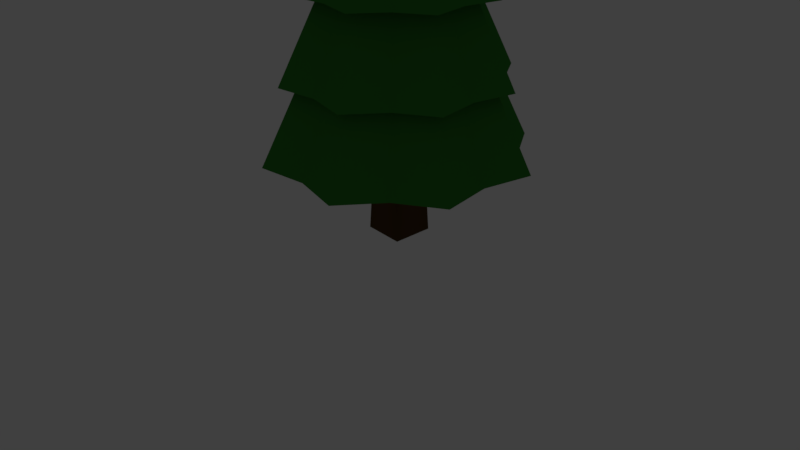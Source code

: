 # Source: trees.blend  (saved by Blender 2.78.4; exported with 4.5.12 LTS)
import bpy
from mathutils import Matrix  # noqa: F401  (used for matrix-valued properties, if any)

bpy.ops.wm.read_factory_settings(use_empty=True)
scene = bpy.context.scene
scene.name = 'trees'

# ---- collections
col_collection_1 = bpy.data.collections.new('Collection 1'); scene.collection.children.link(col_collection_1)
col_collection_1.hide_render = True
col_collection_1.hide_viewport = True
col_collection_2 = bpy.data.collections.new('Collection 2'); scene.collection.children.link(col_collection_2)
col_collection_3 = bpy.data.collections.new('Collection 3'); scene.collection.children.link(col_collection_3)
col_collection_3.hide_render = True
col_collection_3.hide_viewport = True

# ---- materials (node trees are filled in below, after node groups)
mat_tree_trunk_01 = bpy.data.materials.new('tree_trunk_01')
mat_tree_trunk_01.alpha_threshold = 0.0
mat_tree_trunk_01.use_transparent_shadow = False
mat_tree_trunk_01.diffuse_color = (0.09297, 0.05109, 0.01795, 1.0)
mat_tree_trunk_01.roughness = 0.5
mat_tree_trunk_01.specular_intensity = 0.0
mat_tree_leaves_01 = bpy.data.materials.new('tree_leaves_01')
mat_tree_leaves_01.alpha_threshold = 0.0
mat_tree_leaves_01.use_transparent_shadow = False
mat_tree_leaves_01.diffuse_color = (0.03826, 0.2273, 0.0288, 1.0)
mat_tree_leaves_01.roughness = 0.5
mat_tree_leaves_01.specular_intensity = 0.0
mat_tree_leaves_02 = bpy.data.materials.new('tree_leaves_02')
mat_tree_leaves_02.alpha_threshold = 0.0
mat_tree_leaves_02.use_transparent_shadow = False
mat_tree_leaves_02.diffuse_color = (0.03826, 0.2273, 0.0288, 1.0)
mat_tree_leaves_02.roughness = 0.5
mat_tree_leaves_02.specular_intensity = 0.0

# ---- material node trees

# ---- world
world_world = bpy.data.worlds.new('World'); scene.world = world_world
world_world.color = (0.05088, 0.05088, 0.05088)
world_world.use_sun_shadow = False
world_world.sun_shadow_jitter_overblur = 0.0
world_world.cycles.sampling_method = 'MANUAL'

# ---- cameras
cam_camera = bpy.data.cameras.new('Camera')
cam_camera.clip_end = 100.0
cam_camera.lens = 35.0
cam_camera.sensor_width = 32.0
cam_camera.sensor_height = 18.0
cam_camera.ortho_scale = 7.314
cam_camera.dof.focus_distance = 0.0
cam_camera.dof.aperture_fstop = 128.0

# ---- lights
light_lamp = bpy.data.lights.new('Lamp', 'POINT')
light_lamp.transmission_factor = 0.0
light_lamp.cutoff_distance = 30.0
light_lamp.energy = 100.0
light_lamp.shadow_buffer_clip_start = 1.001
light_lamp.shadow_soft_size = 0.1
light_lamp.shadow_maximum_resolution = 0.006
light_lamp.use_absolute_resolution = True

# ---- meshes
me_tree_01_trunk = bpy.data.meshes.new('tree_01_trunk')
me_tree_01_trunk.from_pydata([(-0.2084, -0.2084, -2.233), (0.2084, -0.2084, -2.233), (-0.2084, 0.2084, -2.233), (0.2084, 0.2084, -2.233), (-0.03722, -0.03722, 2.233), (0.03722, -0.03722, 2.233), (-0.03722, 0.03722, 2.233), (0.03722, 0.03722, 2.233), (0.1459, -0.1459, -0.7444), (0.08933, -0.08933, 0.7444), (-0.08933, -0.08933, 0.7444), (-0.1459, -0.1459, -0.7444), (0.1459, 0.1459, -0.7444), (0.08933, 0.08933, 0.7444), (-0.1459, 0.1459, -0.7444), (-0.08933, 0.08933, 0.7444)], [], [(0, 2, 3, 1), (4, 5, 7, 6), (10, 9, 5, 4), (9, 13, 7, 5), (13, 15, 6, 7), (15, 10, 4, 6), (2, 0, 11, 14), (14, 11, 10, 15), (3, 2, 14, 12), (12, 14, 15, 13), (1, 3, 12, 8), (8, 12, 13, 9), (0, 1, 8, 11), (11, 8, 9, 10)])
me_tree_01_trunk.polygons.foreach_set('use_smooth', [True] * 14)
me_tree_01_trunk.materials.append(mat_tree_trunk_01)
me_tree_01_trunk.use_remesh_preserve_volume = False
me_tree_01_trunk.use_remesh_preserve_attributes = False
me_tree_01_trunk.use_mirror_vertex_groups = False
me_tree_01_trunk.update()
me_tree_01_leaves = bpy.data.meshes.new('tree_01_leaves')
me_tree_01_leaves.from_pydata([(0.001568, 0.5671, 1.375), (0.02479, 1.053, 1.056), (8.492e-06, 1.373, 0.5834), (-0.02331, 1.364, -0.5779), (0.004607, 1.051, -1.061), (0.2872, 0.5044, 1.377), (0.4963, 0.8828, 1.01), (0.6855, 1.19, 0.5542), (0.7954, 1.248, -0.02217), (0.7226, 1.166, -0.5792), (0.5686, 0.9015, -1.081), (0.2853, 0.493, -1.376), (-0.002185, 0.007193, 1.493), (0.4458, 0.2846, 1.368), (0.8993, 0.5068, 1.05), (1.208, 0.6475, 0.5985), (1.287, 0.7387, 0.02297), (1.189, 0.6807, -0.5613), (0.8842, 0.5307, -1.049), (0.4929, 0.2945, -1.358), (0.535, -0.01631, 1.387), (1.079, 0.01613, 1.03), (1.377, -0.01904, 0.5783), (1.454, 0.03435, 0.01069), (1.355, -0.03183, -0.5658), (1.007, -0.03061, -1.095), (0.5691, 0.005997, -1.375), (0.5125, -0.3414, 1.337), (0.9351, -0.5347, 1.057), (1.172, -0.6669, 0.6084), (1.305, -0.7537, -0.0003785), (1.184, -0.6707, -0.5537), (0.9798, -0.532, -1.04), (0.4713, -0.2912, -1.393), (0.2227, -0.5215, 1.397), (0.5961, -0.9124, 1.031), (0.6672, -1.223, 0.6002), (0.7456, -1.285, -0.003763), (0.688, -1.192, -0.5614), (0.5398, -0.9306, -1.094), (0.2734, -0.4775, -1.367), (-0.001243, -0.5179, 1.322), (0.04612, -1.092, 1.082), (-0.02442, -1.361, 0.5546), (0.04252, -1.494, 0.003359), (0.04443, -1.374, -0.5424), (-0.01781, -1.05, -1.053), (0.004951, -0.5753, -1.375), (-0.2801, -0.4662, 1.387), (-0.5354, -0.8822, 1.049), (-0.7093, -1.235, 0.5468), (-0.7064, -1.269, -0.01682), (-0.673, -1.197, -0.5747), (-0.5483, -0.9409, -1.07), (-0.2899, -0.4979, -1.381), (-0.5029, -0.2476, 1.384), (-0.9256, -0.5076, 1.07), (-1.202, -0.7463, 0.5644), (-1.301, -0.7314, 0.01077), (-1.147, -0.6585, -0.5854), (-0.9037, -0.523, -1.01), (-0.4906, -0.2886, -1.356), (-0.5838, 0.02009, 1.393), (-1.046, 0.03904, 1.054), (-1.341, -0.02245, 0.5665), (-1.498, 0.01164, 0.009948), (-1.372, -0.01761, -0.5761), (-1.056, -0.04991, -1.043), (-0.5593, 0.002251, -1.377), (-0.494, 0.2695, 1.358), (-0.8478, 0.4985, 1.061), (-1.218, 0.6776, 0.5912), (-1.309, 0.7533, 0.03513), (-1.227, 0.7318, -0.552), (-0.9221, 0.5692, -0.9971), (-0.5071, 0.2835, -1.423), (-0.2817, 0.4953, 1.376), (-0.5032, 0.8815, 1.0), (-0.7155, 1.174, 0.5658), (-0.7463, 1.285, 0.001053), (-0.6932, 1.219, -0.5756), (-0.5258, 0.9118, -1.052), (-0.2616, 0.4441, -1.423), (-0.0151, 1.503, -0.006723), (-0.0334, 0.567, -1.373), (0.004356, -0.002465, -1.476)], [], [(4, 3, 9, 10), (1, 0, 5, 6), (84, 4, 10, 11), (2, 1, 6, 7), (85, 84, 11), (83, 2, 7, 8), (3, 83, 8, 9), (0, 12, 5), (10, 9, 17, 18), (6, 5, 13, 14), (11, 10, 18, 19), (7, 6, 14, 15), (85, 11, 19), (8, 7, 15, 16), (9, 8, 16, 17), (5, 12, 13), (17, 16, 23, 24), (13, 12, 20), (18, 17, 24, 25), (14, 13, 20, 21), (19, 18, 25, 26), (15, 14, 21, 22), (85, 19, 26), (16, 15, 22, 23), (85, 26, 33), (23, 22, 29, 30), (24, 23, 30, 31), (20, 12, 27), (25, 24, 31, 32), (21, 20, 27, 28), (26, 25, 32, 33), (22, 21, 28, 29), (33, 32, 39, 40), (29, 28, 35, 36), (85, 33, 40), (30, 29, 36, 37), (31, 30, 37, 38), (27, 12, 34), (32, 31, 38, 39), (28, 27, 34, 35), (39, 38, 45, 46), (35, 34, 41, 42), (40, 39, 46, 47), (36, 35, 42, 43), (85, 40, 47), (37, 36, 43, 44), (38, 37, 44, 45), (34, 12, 41), (45, 44, 51, 52), (41, 12, 48), (46, 45, 52, 53), (42, 41, 48, 49), (47, 46, 53, 54), (43, 42, 49, 50), (85, 47, 54), (44, 43, 50, 51), (85, 54, 61), (51, 50, 57, 58), (52, 51, 58, 59), (48, 12, 55), (53, 52, 59, 60), (49, 48, 55, 56), (54, 53, 60, 61), (50, 49, 56, 57), (61, 60, 67, 68), (57, 56, 63, 64), (85, 61, 68), (58, 57, 64, 65), (59, 58, 65, 66), (55, 12, 62), (60, 59, 66, 67), (56, 55, 62, 63), (67, 66, 73, 74), (63, 62, 69, 70), (68, 67, 74, 75), (64, 63, 70, 71), (85, 68, 75), (65, 64, 71, 72), (66, 65, 72, 73), (62, 12, 69), (73, 72, 79, 80), (69, 12, 76), (74, 73, 80, 81), (70, 69, 76, 77), (75, 74, 81, 82), (71, 70, 77, 78), (85, 75, 82), (72, 71, 78, 79), (85, 82, 84), (79, 78, 2, 83), (80, 79, 83, 3), (76, 12, 0), (81, 80, 3, 4), (77, 76, 0, 1), (82, 81, 4, 84), (78, 77, 1, 2)])
me_tree_01_leaves.polygons.foreach_set('use_smooth', [True] * 96)
me_tree_01_leaves.materials.append(mat_tree_leaves_01)
me_tree_01_leaves.use_remesh_preserve_volume = False
me_tree_01_leaves.use_remesh_preserve_attributes = False
me_tree_01_leaves.use_mirror_vertex_groups = False
me_tree_01_leaves.update()
me_tree_02_trunk = bpy.data.meshes.new('tree_02_trunk')
me_tree_02_trunk.from_pydata([(-0.22, -0.22, -2.357), (0.22, -0.22, -2.357), (-0.22, 0.22, -2.357), (0.22, 0.22, -2.357), (-0.03928, -0.03928, 2.357), (0.03928, -0.03928, 2.357), (-0.03928, 0.03928, 2.357), (0.03928, 0.03928, 2.357), (0.154, -0.154, -0.7855), (0.09426, -0.09426, 0.7855), (-0.09426, -0.09426, 0.7855), (-0.154, -0.154, -0.7855), (0.154, 0.154, -0.7855), (0.09426, 0.09426, 0.7855), (-0.154, 0.154, -0.7855), (-0.09426, 0.09426, 0.7855)], [], [(0, 2, 3, 1), (4, 5, 7, 6), (10, 9, 5, 4), (9, 13, 7, 5), (13, 15, 6, 7), (15, 10, 4, 6), (2, 0, 11, 14), (14, 11, 10, 15), (3, 2, 14, 12), (12, 14, 15, 13), (1, 3, 12, 8), (8, 12, 13, 9), (0, 1, 8, 11), (11, 8, 9, 10)])
me_tree_02_trunk.polygons.foreach_set('use_smooth', [True] * 14)
me_tree_02_trunk.materials.append(mat_tree_trunk_01)
me_tree_02_trunk.use_remesh_preserve_volume = False
me_tree_02_trunk.use_remesh_preserve_attributes = False
me_tree_02_trunk.use_mirror_vertex_groups = False
me_tree_02_trunk.update()
me_tree_02_leaves = bpy.data.meshes.new('tree_02_leaves')
me_tree_02_leaves.from_pydata([(0.0, 0.0, 5.027), (-3.842e-08, 0.6716, 3.456), (-0.3006, 0.7257, 3.456), (-0.4749, 0.4749, 3.456), (-0.7257, 0.3006, 3.456), (-0.6716, -2.106e-08, 3.456), (-0.7257, -0.3006, 3.456), (-0.4749, -0.4749, 3.456), (-0.3006, -0.7257, 3.456), (-1.398e-07, -0.6716, 3.456), (0.3006, -0.7257, 3.456), (0.4749, -0.4749, 3.456), (0.7257, -0.3006, 3.456), (0.6716, 1.63e-08, 3.456), (0.7257, 0.3006, 3.456), (0.4749, 0.4749, 3.456), (0.3006, 0.7257, 3.456), (2.197e-08, -2.687e-09, 4.584), (-2.808e-08, 0.875, 2.537), (-0.3917, 0.9455, 2.537), (-0.6187, 0.6187, 2.537), (-0.9455, 0.3917, 2.537), (-0.875, -3.013e-08, 2.537), (-0.9455, -0.3917, 2.537), (-0.6187, -0.6187, 2.537), (-0.3917, -0.9455, 2.537), (-1.602e-07, -0.875, 2.537), (0.3917, -0.9455, 2.537), (0.6187, -0.6187, 2.537), (0.9455, -0.3917, 2.537), (0.875, 1.855e-08, 2.537), (0.9455, 0.3917, 2.537), (0.6187, 0.6187, 2.537), (0.3917, 0.9455, 2.537), (3.752e-08, -4.54e-09, 4.102), (-2.132e-08, 1.029, 1.695), (-0.4604, 1.112, 1.695), (-0.7273, 0.7273, 1.695), (-1.112, 0.4604, 1.695), (-1.029, -3.68e-08, 1.695), (-1.112, -0.4604, 1.695), (-0.7273, -0.7273, 1.695), (-0.4604, -1.112, 1.695), (-1.766e-07, -1.029, 1.695), (0.4604, -1.112, 1.695), (0.7273, -0.7273, 1.695), (1.112, -0.4604, 1.695), (1.029, 2.042e-08, 1.695), (1.112, 0.4604, 1.695), (0.7273, 0.7273, 1.695), (0.4604, 1.112, 1.695), (6.17e-08, -6.283e-09, 3.726), (-7.339e-09, 1.207, 0.9022), (-0.5403, 1.304, 0.9022), (-0.8534, 0.8534, 0.9022), (-1.304, 0.5403, 0.9022), (-1.207, -4.414e-08, 0.9022), (-1.304, -0.5403, 0.9022), (-0.8534, -0.8534, 0.9022), (-0.5403, -1.304, 0.9022), (-1.896e-07, -1.207, 0.9022), (0.5403, -1.304, 0.9022), (0.8534, -0.8534, 0.9022), (1.304, -0.5403, 0.9022), (1.207, 2.301e-08, 0.9022), (1.304, 0.5403, 0.9022), (0.8534, 0.8534, 0.9022), (0.5403, 1.304, 0.9022)], [], [(0, 1, 2), (0, 2, 3), (0, 3, 4), (0, 4, 5), (0, 5, 6), (0, 6, 7), (0, 7, 8), (0, 8, 9), (0, 9, 10), (0, 10, 11), (0, 11, 12), (0, 12, 13), (0, 13, 14), (0, 14, 15), (0, 15, 16), (0, 16, 1), (17, 18, 19), (17, 19, 20), (17, 20, 21), (17, 21, 22), (17, 22, 23), (17, 23, 24), (17, 24, 25), (17, 25, 26), (17, 26, 27), (17, 27, 28), (17, 28, 29), (17, 29, 30), (17, 30, 31), (17, 31, 32), (17, 32, 33), (17, 33, 18), (34, 35, 36), (34, 36, 37), (34, 37, 38), (34, 38, 39), (34, 39, 40), (34, 40, 41), (34, 41, 42), (34, 42, 43), (34, 43, 44), (34, 44, 45), (34, 45, 46), (34, 46, 47), (34, 47, 48), (34, 48, 49), (34, 49, 50), (34, 50, 35), (51, 52, 53), (51, 53, 54), (51, 54, 55), (51, 55, 56), (51, 56, 57), (51, 57, 58), (51, 58, 59), (51, 59, 60), (51, 60, 61), (51, 61, 62), (51, 62, 63), (51, 63, 64), (51, 64, 65), (51, 65, 66), (51, 66, 67), (51, 67, 52)])
me_tree_02_leaves.materials.append(mat_tree_leaves_02)
me_tree_02_leaves.use_remesh_preserve_volume = False
me_tree_02_leaves.use_remesh_preserve_attributes = False
me_tree_02_leaves.use_mirror_vertex_groups = False
me_tree_02_leaves.update()
me_tree_03_trunk = bpy.data.meshes.new('tree_03_trunk')
me_tree_03_trunk.from_pydata([(-0.1933, -0.1933, -2.071), (0.1933, -0.1933, -2.071), (-0.1933, 0.1933, -2.071), (0.1933, 0.1933, -2.071), (-0.03452, -0.03452, 2.071), (0.03452, -0.03452, 2.071), (-0.03452, 0.03452, 2.071), (0.03452, 0.03452, 2.071), (0.1353, -0.1353, -0.6904), (0.08285, -0.08285, 0.6904), (-0.08285, -0.08285, 0.6904), (-0.1353, -0.1353, -0.6904), (0.1353, 0.1353, -0.6904), (0.08285, 0.08285, 0.6904), (-0.1353, 0.1353, -0.6904), (-0.08285, 0.08285, 0.6904)], [], [(0, 2, 3, 1), (4, 5, 7, 6), (10, 9, 5, 4), (9, 13, 7, 5), (13, 15, 6, 7), (15, 10, 4, 6), (2, 0, 11, 14), (14, 11, 10, 15), (3, 2, 14, 12), (12, 14, 15, 13), (1, 3, 12, 8), (8, 12, 13, 9), (0, 1, 8, 11), (11, 8, 9, 10)])
me_tree_03_trunk.polygons.foreach_set('use_smooth', [True] * 14)
me_tree_03_trunk.materials.append(mat_tree_trunk_01)
me_tree_03_trunk.use_remesh_preserve_volume = False
me_tree_03_trunk.use_remesh_preserve_attributes = False
me_tree_03_trunk.use_mirror_vertex_groups = False
me_tree_03_trunk.update()
me_tree_03_trunk_detail = bpy.data.meshes.new('tree_03_trunk_detail')
me_tree_03_trunk_detail.from_pydata([(0.6097, 1.019, 0.2647), (0.615, 1.028, 0.2253), (0.5744, 1.04, 0.2647), (0.05213, -0.003639, -0.1191), (0.03946, -0.02559, -0.02454), (-0.04536, 0.02338, -0.02454), (-1.195, 0.02041, 0.5638), (-1.195, -0.02041, 0.5638), (-1.206, -0.02041, 0.5244), (-0.004968, 0.04897, 0.2745), (-0.03032, -0.04897, 0.1799), (-0.004968, -0.04897, 0.2745), (0.5526, -1.067, -0.06691), (0.5579, -1.076, -0.1063), (0.588, -1.046, -0.06691), (-0.05444, -0.07252, -0.4508), (-0.06711, -0.05056, -0.3562), (0.01771, -0.001592, -0.3562)], [], [(0, 1, 2), (4, 3, 1, 0), (10, 8, 6, 9), (5, 4, 0, 2), (6, 8, 7), (17, 14, 13, 15), (10, 11, 7, 8), (11, 9, 6, 7), (12, 13, 14), (16, 15, 13, 12), (17, 16, 12, 14), (5, 2, 1, 3)])
me_tree_03_trunk_detail.polygons.foreach_set('use_smooth', [True] * 12)
me_tree_03_trunk_detail.materials.append(mat_tree_trunk_01)
me_tree_03_trunk_detail.use_remesh_preserve_volume = False
me_tree_03_trunk_detail.use_remesh_preserve_attributes = False
me_tree_03_trunk_detail.use_mirror_vertex_groups = False
me_tree_03_trunk_detail.update()
me_tree_03_leaves = bpy.data.meshes.new('tree_03_leaves')
me_tree_03_leaves.from_pydata([(-0.9871, 0.219, 2.383), (-0.8655, 0.3252, 2.056), (-0.9703, 0.2329, 1.721), (-0.8974, -0.01192, 2.382), (-0.7625, -0.003131, 2.05), (-0.8922, 0.0007959, 1.744), (-0.9929, -0.2164, 2.364), (-0.92, -0.3083, 2.043), (-0.9535, -0.2183, 1.728), (-1.194, -0.3056, 2.398), (-1.193, -0.4563, 2.04), (-1.215, -0.3207, 1.735), (-1.187, -0.01606, 2.507), (-1.424, -0.2215, 2.37), (-1.536, -0.2922, 2.042), (-1.412, -0.2182, 1.732), (-1.514, 0.01379, 2.376), (-1.649, -0.001473, 2.019), (-1.52, -0.0123, 1.774), (-1.219, 0.01429, 1.629), (-1.427, 0.184, 2.384), (-1.516, 0.3216, 2.055), (-1.421, 0.2172, 1.744), (-1.203, 0.3111, 2.365), (-1.207, 0.4352, 2.054), (-1.214, 0.3462, 1.754), (0.7676, 1.252, 2.132), (0.883, 1.352, 1.822), (0.7835, 1.265, 1.504), (0.8528, 1.032, 2.132), (0.9808, 1.041, 1.817), (0.8577, 1.044, 1.526), (0.7621, 0.838, 2.115), (0.8313, 0.7508, 1.81), (0.7995, 0.8362, 1.51), (0.571, 0.7533, 2.147), (0.5722, 0.6102, 1.807), (0.551, 0.739, 1.517), (0.5782, 1.028, 2.25), (0.3532, 0.8332, 2.12), (0.2466, 0.7661, 1.809), (0.3645, 0.8364, 1.514), (0.267, 1.057, 2.127), (0.1387, 1.042, 1.787), (0.262, 1.032, 1.555), (0.5471, 1.057, 1.417), (0.3501, 1.218, 2.134), (0.2654, 1.349, 1.821), (0.3553, 1.25, 1.526), (0.5628, 1.339, 2.116), (0.5592, 1.457, 1.821), (0.5521, 1.372, 1.536), (0.7695, -0.8108, 1.759), (0.8957, -0.7004, 1.419), (0.7868, -0.7964, 1.072), (0.8626, -1.051, 1.758), (1.003, -1.042, 1.414), (0.868, -1.038, 1.095), (0.7634, -1.263, 1.74), (0.8391, -1.359, 1.407), (0.8044, -1.265, 1.079), (0.5544, -1.356, 1.775), (0.5556, -1.512, 1.404), (0.5325, -1.371, 1.086), (0.5623, -1.055, 1.888), (0.3161, -1.268, 1.746), (0.1995, -1.342, 1.406), (0.3284, -1.265, 1.083), (0.2218, -1.024, 1.753), (0.08142, -1.04, 1.381), (0.2163, -1.051, 1.127), (0.5283, -1.023, 0.9761), (0.3127, -0.8472, 1.761), (0.22, -0.7043, 1.419), (0.3184, -0.8127, 1.096), (0.5454, -0.7152, 1.741), (0.5415, -0.5863, 1.418), (0.5337, -0.6787, 1.106), (-0.01616, 0.3897, 3.629), (0.006953, 0.6893, 3.466), (0.009855, 0.9368, 3.21), (-0.01284, 0.9301, 2.672), (0.006501, 0.7224, 2.457), (0.1894, 0.3308, 3.623), (0.36, 0.5818, 3.508), (0.4651, 0.799, 3.211), (0.5103, 0.8946, 2.949), (0.4634, 0.8052, 2.697), (0.3621, 0.6471, 2.458), (0.2064, 0.3519, 2.3), (0.005674, 0.014, 3.68), (0.3305, 0.1905, 3.623), (0.6317, 0.3857, 3.484), (0.7735, 0.4932, 3.233), (0.8593, 0.4943, 2.975), (0.7856, 0.4373, 2.714), (0.6249, 0.352, 2.491), (0.2961, 0.2161, 2.315), (0.391, 0.01735, 3.644), (0.697, 0.004528, 3.5), (0.9593, -0.003881, 3.236), (1.005, -0.006845, 2.956), (0.9394, -0.003741, 2.679), (0.7098, -0.004286, 2.464), (0.3892, 0.01426, 2.303), (0.3331, -0.1968, 3.628), (0.6115, -0.3562, 3.471), (0.8081, -0.4503, 3.246), (0.8656, -0.4997, 2.963), (0.8187, -0.4573, 2.646), (0.6252, -0.3408, 2.453), (0.3491, -0.186, 2.304), (0.2089, -0.3312, 3.606), (0.3075, -0.5966, 3.463), (0.4589, -0.7975, 3.235), (0.5432, -0.8483, 2.955), (0.4258, -0.8128, 2.662), (0.3355, -0.6446, 2.439), (0.1928, -0.3161, 2.339), (-0.03516, -0.3996, 3.624), (-0.002342, -0.6851, 3.491), (-0.02917, -0.9295, 3.212), (0.01028, -1.006, 2.973), (-0.005466, -0.926, 2.683), (-0.0001045, -0.7066, 2.456), (-0.04704, -0.3832, 2.306), (-0.1591, -0.3225, 3.642), (-0.3664, -0.592, 3.438), (-0.4956, -0.8002, 3.237), (-0.4927, -0.8956, 2.992), (-0.4391, -0.8124, 2.715), (-0.3662, -0.5779, 2.462), (-0.2067, -0.3219, 2.295), (-0.3519, -0.1887, 3.626), (-0.6146, -0.3677, 3.504), (-0.8046, -0.4531, 3.274), (-0.8819, -0.5131, 2.955), (-0.8282, -0.4652, 2.722), (-0.6055, -0.3324, 2.472), (-0.3145, -0.1923, 2.303), (-0.3743, -0.01442, 3.598), (-0.7031, -0.005648, 3.47), (-0.9551, -0.03111, 3.216), (-0.9887, -0.006747, 2.962), (-0.9237, 0.0003644, 2.689), (-0.7136, 0.03162, 2.46), (-0.3817, 0.0006335, 2.302), (-0.3331, 0.1904, 3.625), (-0.6568, 0.3622, 3.485), (-0.7869, 0.4623, 3.251), (-0.8311, 0.5066, 2.981), (-0.8002, 0.4574, 2.7), (-0.5895, 0.3253, 2.48), (-0.3232, 0.1692, 2.337), (-0.1865, 0.3213, 3.624), (-0.3537, 0.6196, 3.468), (-0.4633, 0.804, 3.235), (-0.5018, 0.8601, 2.962), (-0.4662, 0.7807, 2.691), (-0.3171, 0.6408, 2.47), (-0.1928, 0.3302, 2.3), (-0.01938, 1.022, 2.971), (0.0004947, 0.3863, 2.3), (-0.01011, 0.008666, 2.228)], [], [(23, 12, 0), (24, 23, 0, 1), (25, 24, 1, 2), (19, 25, 2), (0, 12, 3), (1, 0, 3, 4), (2, 1, 4, 5), (19, 2, 5), (19, 5, 8), (3, 12, 6), (4, 3, 6, 7), (5, 4, 7, 8), (8, 7, 10, 11), (19, 8, 11), (6, 12, 9), (7, 6, 9, 10), (10, 9, 13, 14), (11, 10, 14, 15), (19, 11, 15), (9, 12, 13), (13, 12, 16), (14, 13, 16, 17), (15, 14, 17, 18), (19, 15, 18), (19, 18, 22), (16, 12, 20), (17, 16, 20, 21), (18, 17, 21, 22), (22, 21, 24, 25), (19, 22, 25), (20, 12, 23), (21, 20, 23, 24), (49, 38, 26), (50, 49, 26, 27), (51, 50, 27, 28), (45, 51, 28), (26, 38, 29), (27, 26, 29, 30), (28, 27, 30, 31), (45, 28, 31), (45, 31, 34), (29, 38, 32), (30, 29, 32, 33), (31, 30, 33, 34), (34, 33, 36, 37), (45, 34, 37), (32, 38, 35), (33, 32, 35, 36), (36, 35, 39, 40), (37, 36, 40, 41), (45, 37, 41), (35, 38, 39), (39, 38, 42), (40, 39, 42, 43), (41, 40, 43, 44), (45, 41, 44), (45, 44, 48), (42, 38, 46), (43, 42, 46, 47), (44, 43, 47, 48), (48, 47, 50, 51), (45, 48, 51), (46, 38, 49), (47, 46, 49, 50), (75, 64, 52), (76, 75, 52, 53), (77, 76, 53, 54), (71, 77, 54), (52, 64, 55), (53, 52, 55, 56), (54, 53, 56, 57), (71, 54, 57), (71, 57, 60), (55, 64, 58), (56, 55, 58, 59), (57, 56, 59, 60), (60, 59, 62, 63), (71, 60, 63), (58, 64, 61), (59, 58, 61, 62), (62, 61, 65, 66), (63, 62, 66, 67), (71, 63, 67), (61, 64, 65), (65, 64, 68), (66, 65, 68, 69), (67, 66, 69, 70), (71, 67, 70), (71, 70, 74), (68, 64, 72), (69, 68, 72, 73), (70, 69, 73, 74), (74, 73, 76, 77), (71, 74, 77), (72, 64, 75), (73, 72, 75, 76), (81, 161, 86, 87), (78, 90, 83), (82, 81, 87, 88), (79, 78, 83, 84), (162, 82, 88, 89), (80, 79, 84, 85), (163, 162, 89), (161, 80, 85, 86), (87, 86, 94, 95), (83, 90, 91), (88, 87, 95, 96), (84, 83, 91, 92), (89, 88, 96, 97), (85, 84, 92, 93), (163, 89, 97), (86, 85, 93, 94), (163, 97, 104), (94, 93, 100, 101), (95, 94, 101, 102), (91, 90, 98), (96, 95, 102, 103), (92, 91, 98, 99), (97, 96, 103, 104), (93, 92, 99, 100), (104, 103, 110, 111), (100, 99, 106, 107), (163, 104, 111), (101, 100, 107, 108), (102, 101, 108, 109), (98, 90, 105), (103, 102, 109, 110), (99, 98, 105, 106), (110, 109, 116, 117), (106, 105, 112, 113), (111, 110, 117, 118), (107, 106, 113, 114), (163, 111, 118), (108, 107, 114, 115), (109, 108, 115, 116), (105, 90, 112), (116, 115, 122, 123), (112, 90, 119), (117, 116, 123, 124), (113, 112, 119, 120), (118, 117, 124, 125), (114, 113, 120, 121), (163, 118, 125), (115, 114, 121, 122), (163, 125, 132), (122, 121, 128, 129), (123, 122, 129, 130), (119, 90, 126), (124, 123, 130, 131), (120, 119, 126, 127), (125, 124, 131, 132), (121, 120, 127, 128), (132, 131, 138, 139), (128, 127, 134, 135), (163, 132, 139), (129, 128, 135, 136), (130, 129, 136, 137), (126, 90, 133), (131, 130, 137, 138), (127, 126, 133, 134), (138, 137, 144, 145), (134, 133, 140, 141), (139, 138, 145, 146), (135, 134, 141, 142), (163, 139, 146), (136, 135, 142, 143), (137, 136, 143, 144), (133, 90, 140), (144, 143, 150, 151), (140, 90, 147), (145, 144, 151, 152), (141, 140, 147, 148), (146, 145, 152, 153), (142, 141, 148, 149), (163, 146, 153), (143, 142, 149, 150), (163, 153, 160), (150, 149, 156, 157), (151, 150, 157, 158), (147, 90, 154), (152, 151, 158, 159), (148, 147, 154, 155), (153, 152, 159, 160), (149, 148, 155, 156), (160, 159, 82, 162), (156, 155, 79, 80), (163, 160, 162), (157, 156, 80, 161), (158, 157, 161, 81), (154, 90, 78), (159, 158, 81, 82), (155, 154, 78, 79)])
me_tree_03_leaves.polygons.foreach_set('use_smooth', [True] * 192)
me_tree_03_leaves.materials.append(mat_tree_leaves_01)
me_tree_03_leaves.use_remesh_preserve_volume = False
me_tree_03_leaves.use_remesh_preserve_attributes = False
me_tree_03_leaves.use_mirror_vertex_groups = False
me_tree_03_leaves.update()

# ---- objects
ob_tree_01_trunk = bpy.data.objects.new('tree_01_trunk', me_tree_01_trunk)
ob_tree_01_leaves = bpy.data.objects.new('tree_01_leaves', me_tree_01_leaves)
ob_lamp = bpy.data.objects.new('Lamp', light_lamp)
ob_camera = bpy.data.objects.new('Camera', cam_camera)
ob_tree_02_trunk = bpy.data.objects.new('tree_02_trunk', me_tree_02_trunk)
ob_tree_02_leaves = bpy.data.objects.new('tree_02_leaves', me_tree_02_leaves)
ob_tree_03_trunk = bpy.data.objects.new('tree_03_trunk', me_tree_03_trunk)
ob_tree_03_trunk_detail = bpy.data.objects.new('tree_03_trunk_detail', me_tree_03_trunk_detail)
ob_tree_03_leaves = bpy.data.objects.new('tree_03_leaves', me_tree_03_leaves)

# ---- transforms, parenting, visibility, modifiers, constraints
ob_tree_01_trunk.location = (0.0, 0.0, 2.233)
ob_tree_01_trunk.lineart.crease_threshold = 0.0
ob_tree_01_leaves.parent = ob_tree_01_trunk
ob_tree_01_leaves.matrix_parent_inverse = Matrix(((1.0, 0.0, 0.0, -0.0), (0.0, 1.0, 0.0, -0.0), (0.0, 0.0, 1.0, -2.233), (0.0, 0.0, 0.0, 1.0)))
ob_tree_01_leaves.location = (0.0, 0.0, 3.573)
ob_tree_01_leaves.color = (0.0331, 1.0, 0.0, 1.0)
ob_tree_01_leaves.lineart.crease_threshold = 0.0
ob_lamp.location = (4.076, 1.005, 5.904)
ob_lamp.rotation_euler = (0.6503, 0.05522, 1.866)
ob_lamp.lock_rotations_4d = False
ob_lamp.empty_display_type = 'ARROWS'
ob_lamp.color = (0.0, 0.0, 0.0, 0.0)
ob_lamp.lineart.crease_threshold = 0.0
ob_camera.location = (6.217, -5.406, 4.445)
ob_camera.rotation_euler = (1.079, -5.927e-06, 0.854)
ob_camera.lock_rotations_4d = False
ob_camera.empty_display_type = 'ARROWS'
ob_camera.color = (0.0, 0.0, 0.0, 0.0)
ob_camera.display_type = 'WIRE'
ob_camera.lineart.crease_threshold = 0.0
ob_tree_02_trunk.location = (0.0, 0.0, 2.357)
ob_tree_02_trunk.lineart.crease_threshold = 0.0
ob_tree_02_leaves.parent = ob_tree_02_trunk
ob_tree_02_leaves.matrix_parent_inverse = Matrix(((1.0, 0.0, 0.0, -0.0), (0.0, 1.0, 0.0, -0.0), (0.0, 0.0, 1.0, -2.357), (0.0, 0.0, 0.0, 1.0)))
ob_tree_02_leaves.location = (0.0, 0.0, 2.384e-07)
ob_tree_02_leaves.color = (0.01002, 0.214, 0.0, 1.0)
ob_tree_02_leaves.lineart.crease_threshold = 0.0
ob_tree_03_trunk.location = (0.0, 0.0, 2.071)
ob_tree_03_trunk.lineart.crease_threshold = 0.0
ob_tree_03_trunk_detail.parent = ob_tree_03_trunk
ob_tree_03_trunk_detail.matrix_parent_inverse = Matrix(((1.0, 0.0, 0.0, -0.0), (0.0, 1.0, 0.0, -0.0), (0.0, 0.0, 1.0, -2.071), (0.0, 0.0, 0.0, 1.0)))
ob_tree_03_trunk_detail.location = (0.0, 0.0, 2.071)
ob_tree_03_trunk_detail.scale = (1.381, 1.381, 1.381)
ob_tree_03_trunk_detail.lineart.crease_threshold = 0.0
ob_tree_03_leaves.parent = ob_tree_03_trunk_detail
ob_tree_03_leaves.matrix_parent_inverse = Matrix(((1.0, 0.0, 0.0, -0.0), (0.0, 1.0, 0.0, -0.0), (0.0, 0.0, 1.0, -1.5), (0.0, 0.0, 0.0, 1.0)))
ob_tree_03_leaves.location = (0.0, 0.0, 0.0)
ob_tree_03_leaves.color = (1.0, 0.7874, 0.0, 1.0)
ob_tree_03_leaves.lineart.crease_threshold = 0.0

# ---- collection membership
col_collection_1.objects.link(ob_tree_01_trunk)
col_collection_1.objects.link(ob_tree_01_leaves)
col_collection_1.objects.link(ob_lamp)
col_collection_1.objects.link(ob_camera)
col_collection_2.objects.link(ob_tree_02_trunk)
col_collection_2.objects.link(ob_tree_02_leaves)
col_collection_3.objects.link(ob_tree_03_trunk)
col_collection_3.objects.link(ob_tree_03_trunk_detail)
col_collection_3.objects.link(ob_tree_03_leaves)

# ---- scene / render settings (as saved in the file)
scene.camera = ob_camera
scene.frame_start = 1; scene.frame_end = 250; scene.frame_set(1)
scene.render.engine = 'BLENDER_EEVEE_NEXT'
scene.render.resolution_x = 1366
scene.render.resolution_y = 768
scene.render.resolution_percentage = 50
scene.render.dither_intensity = 0.0
scene.cycles.use_denoising = False
scene.cycles.samples = 128
scene.cycles.sampling_pattern = 'TABULATED_SOBOL'
scene.cycles.use_adaptive_sampling = False
scene.cycles.use_light_tree = False
scene.cycles.blur_glossy = 0.0
scene.cycles.sample_clamp_indirect = 0.0
scene.view_settings.view_transform = 'Standard'
bpy.context.view_layer.update()
